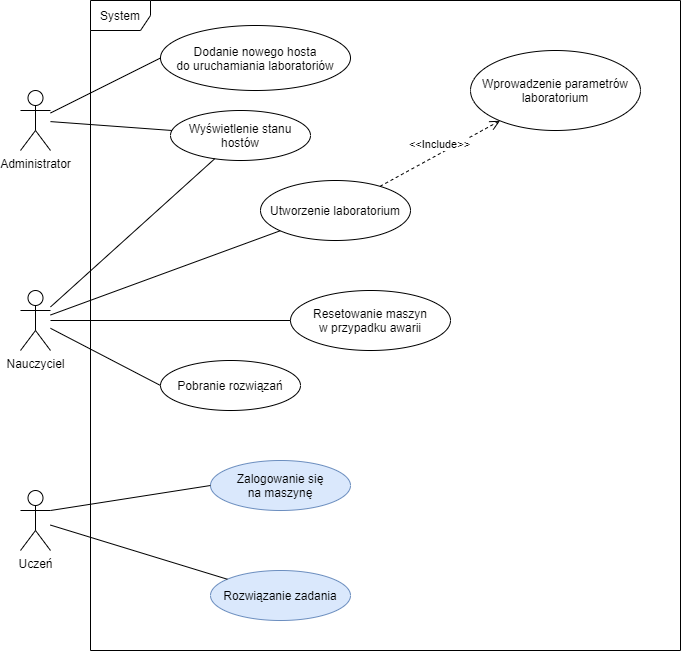

The diagram above was exported from draw.io. Its source (the exported page's mxGraphModel, read from the mxfile embedded in the PNG):
<mxGraphModel dx="1422" dy="794" grid="1" gridSize="10" guides="1" tooltips="1" connect="1" arrows="1" fold="1" page="1" pageScale="1" pageWidth="827" pageHeight="1169" math="0" shadow="0">
  <root>
    <mxCell id="0" />
    <mxCell id="1" parent="0" />
    <mxCell id="PQCvJQ3PKhJstxxQAsjZ-1" value="Nauczyciel" style="shape=umlActor;verticalLabelPosition=bottom;verticalAlign=top;html=1;" parent="1" vertex="1">
      <mxGeometry x="80" y="340" width="30" height="60" as="geometry" />
    </mxCell>
    <mxCell id="PQCvJQ3PKhJstxxQAsjZ-2" value="Uczeń" style="shape=umlActor;verticalLabelPosition=bottom;verticalAlign=top;html=1;" parent="1" vertex="1">
      <mxGeometry x="80" y="540" width="30" height="60" as="geometry" />
    </mxCell>
    <mxCell id="PQCvJQ3PKhJstxxQAsjZ-4" value="System" style="shape=umlFrame;whiteSpace=wrap;html=1;" parent="1" vertex="1">
      <mxGeometry x="150" y="50" width="590" height="650" as="geometry" />
    </mxCell>
    <mxCell id="PQCvJQ3PKhJstxxQAsjZ-5" value="Wprowadzenie parametrów&#10;laboratorium" style="ellipse;" parent="1" vertex="1">
      <mxGeometry x="530" y="100" width="170" height="80" as="geometry" />
    </mxCell>
    <mxCell id="PQCvJQ3PKhJstxxQAsjZ-6" value="Utworzenie laboratorium" style="ellipse;" parent="1" vertex="1">
      <mxGeometry x="320" y="230" width="150" height="60" as="geometry" />
    </mxCell>
    <mxCell id="PQCvJQ3PKhJstxxQAsjZ-8" value="Pobranie rozwiązań" style="ellipse;" parent="1" vertex="1">
      <mxGeometry x="220" y="410" width="140" height="50" as="geometry" />
    </mxCell>
    <mxCell id="PQCvJQ3PKhJstxxQAsjZ-10" value="Rozwiązanie zadania" style="ellipse;fillColor=#dae8fc;strokeColor=#6c8ebf;" parent="1" vertex="1">
      <mxGeometry x="270" y="620" width="140" height="50" as="geometry" />
    </mxCell>
    <mxCell id="PQCvJQ3PKhJstxxQAsjZ-11" value="Zalogowanie się&#10;na maszynę" style="ellipse;fillColor=#dae8fc;strokeColor=#6c8ebf;" parent="1" vertex="1">
      <mxGeometry x="270" y="510" width="140" height="50" as="geometry" />
    </mxCell>
    <mxCell id="PQCvJQ3PKhJstxxQAsjZ-17" value="" style="endArrow=none;html=1;" parent="1" source="PQCvJQ3PKhJstxxQAsjZ-1" target="PQCvJQ3PKhJstxxQAsjZ-6" edge="1">
      <mxGeometry width="50" height="50" relative="1" as="geometry">
        <mxPoint x="130" y="320" as="sourcePoint" />
        <mxPoint x="180" y="270" as="targetPoint" />
      </mxGeometry>
    </mxCell>
    <mxCell id="N2q9NJHuWbYvG_ZUR5tU-1" value="Administrator" style="shape=umlActor;verticalLabelPosition=bottom;verticalAlign=top;html=1;outlineConnect=0;" parent="1" vertex="1">
      <mxGeometry x="80" y="140" width="30" height="60" as="geometry" />
    </mxCell>
    <mxCell id="N2q9NJHuWbYvG_ZUR5tU-4" value="Dodanie nowego hosta&#10;do uruchamiania laboratoriów" style="ellipse;" parent="1" vertex="1">
      <mxGeometry x="220" y="75" width="190" height="65" as="geometry" />
    </mxCell>
    <mxCell id="N2q9NJHuWbYvG_ZUR5tU-6" value="" style="endArrow=none;html=1;entryX=0;entryY=0.5;entryDx=0;entryDy=0;" parent="1" source="N2q9NJHuWbYvG_ZUR5tU-1" target="N2q9NJHuWbYvG_ZUR5tU-4" edge="1">
      <mxGeometry width="50" height="50" relative="1" as="geometry">
        <mxPoint x="120" y="173.27586206896547" as="sourcePoint" />
        <mxPoint x="250" y="115" as="targetPoint" />
      </mxGeometry>
    </mxCell>
    <mxCell id="N2q9NJHuWbYvG_ZUR5tU-7" value="" style="endArrow=none;html=1;entryX=0;entryY=0.5;entryDx=0;entryDy=0;exitX=1;exitY=0.3333333333333333;exitDx=0;exitDy=0;exitPerimeter=0;" parent="1" source="PQCvJQ3PKhJstxxQAsjZ-2" target="PQCvJQ3PKhJstxxQAsjZ-11" edge="1">
      <mxGeometry width="50" height="50" relative="1" as="geometry">
        <mxPoint x="170" y="548.2758620689655" as="sourcePoint" />
        <mxPoint x="300" y="490" as="targetPoint" />
      </mxGeometry>
    </mxCell>
    <mxCell id="N2q9NJHuWbYvG_ZUR5tU-8" value="Resetowanie maszyn&#10;w przypadku awarii" style="ellipse;" parent="1" vertex="1">
      <mxGeometry x="350" y="340" width="160" height="60" as="geometry" />
    </mxCell>
    <mxCell id="N2q9NJHuWbYvG_ZUR5tU-9" value="" style="endArrow=none;html=1;entryX=0;entryY=0.5;entryDx=0;entryDy=0;" parent="1" source="PQCvJQ3PKhJstxxQAsjZ-1" target="N2q9NJHuWbYvG_ZUR5tU-8" edge="1">
      <mxGeometry width="50" height="50" relative="1" as="geometry">
        <mxPoint x="600" y="154.9958620689655" as="sourcePoint" />
        <mxPoint x="730" y="96.72000000000003" as="targetPoint" />
      </mxGeometry>
    </mxCell>
    <mxCell id="N2q9NJHuWbYvG_ZUR5tU-10" value="" style="endArrow=none;html=1;entryX=0;entryY=0.5;entryDx=0;entryDy=0;" parent="1" source="PQCvJQ3PKhJstxxQAsjZ-1" target="PQCvJQ3PKhJstxxQAsjZ-8" edge="1">
      <mxGeometry width="50" height="50" relative="1" as="geometry">
        <mxPoint x="610" y="164.9958620689655" as="sourcePoint" />
        <mxPoint x="740" y="106.72000000000003" as="targetPoint" />
      </mxGeometry>
    </mxCell>
    <mxCell id="N2q9NJHuWbYvG_ZUR5tU-13" value="" style="endArrow=none;html=1;" parent="1" source="PQCvJQ3PKhJstxxQAsjZ-2" target="PQCvJQ3PKhJstxxQAsjZ-10" edge="1">
      <mxGeometry width="50" height="50" relative="1" as="geometry">
        <mxPoint x="170" y="634.9958620689655" as="sourcePoint" />
        <mxPoint x="300" y="576.72" as="targetPoint" />
      </mxGeometry>
    </mxCell>
    <mxCell id="N2q9NJHuWbYvG_ZUR5tU-14" value="&amp;lt;&amp;lt;Include&amp;gt;&amp;gt;" style="html=1;verticalAlign=bottom;endArrow=open;dashed=1;endSize=8;" parent="1" source="PQCvJQ3PKhJstxxQAsjZ-6" target="PQCvJQ3PKhJstxxQAsjZ-5" edge="1">
      <mxGeometry relative="1" as="geometry">
        <mxPoint x="790" y="210" as="sourcePoint" />
        <mxPoint x="370" y="400" as="targetPoint" />
      </mxGeometry>
    </mxCell>
    <mxCell id="N2q9NJHuWbYvG_ZUR5tU-17" value="Wyświetlenie stanu&#10;hostów" style="ellipse;" parent="1" vertex="1">
      <mxGeometry x="230" y="160" width="140" height="50" as="geometry" />
    </mxCell>
    <mxCell id="N2q9NJHuWbYvG_ZUR5tU-18" value="" style="endArrow=none;html=1;" parent="1" source="N2q9NJHuWbYvG_ZUR5tU-1" target="N2q9NJHuWbYvG_ZUR5tU-17" edge="1">
      <mxGeometry width="50" height="50" relative="1" as="geometry">
        <mxPoint x="120" y="172.5" as="sourcePoint" />
        <mxPoint x="230" y="117.5" as="targetPoint" />
      </mxGeometry>
    </mxCell>
    <mxCell id="N2q9NJHuWbYvG_ZUR5tU-19" value="" style="endArrow=none;html=1;" parent="1" source="PQCvJQ3PKhJstxxQAsjZ-1" target="N2q9NJHuWbYvG_ZUR5tU-17" edge="1">
      <mxGeometry width="50" height="50" relative="1" as="geometry">
        <mxPoint x="130" y="182.5" as="sourcePoint" />
        <mxPoint x="240" y="127.5" as="targetPoint" />
      </mxGeometry>
    </mxCell>
  </root>
</mxGraphModel>